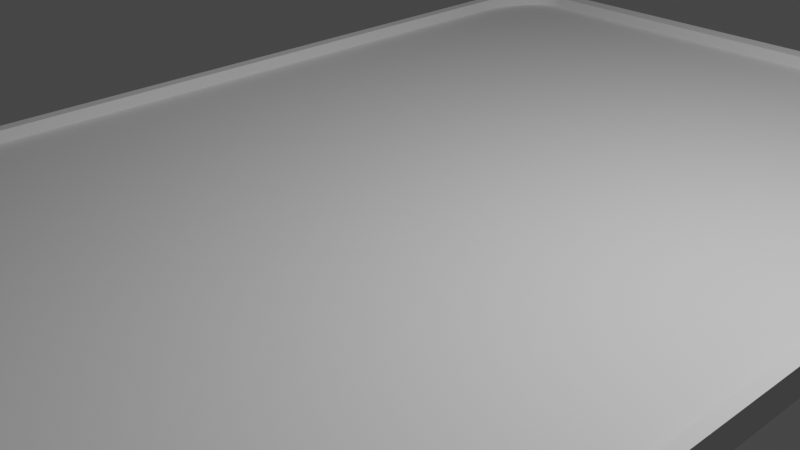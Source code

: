 # Source: keyboard.blend  (saved by Blender 3.4.6; exported with 4.5.12 LTS)
import bpy
from mathutils import Matrix  # noqa: F401  (used for matrix-valued properties, if any)

bpy.ops.wm.read_factory_settings(use_empty=True)
scene = bpy.context.scene
scene.name = 'Scene'

# ---- collections
col_collection = bpy.data.collections.new('Collection'); scene.collection.children.link(col_collection)

# ---- world
world_world = bpy.data.worlds.new('World'); scene.world = world_world
world_world.use_nodes = True; world_world.node_tree.nodes.clear()
_N = world_world.node_tree.nodes; _L = world_world.node_tree.links
n0 = _N.new('ShaderNodeOutputWorld'); n0.name = 'World Output'; n0.location = (300, 300)
n1 = _N.new('ShaderNodeBackground'); n1.name = 'Background'; n1.location = (10, 300)
n1.inputs[0].default_value = (0.05088, 0.05088, 0.05088, 1.0)
_L.new(n1.outputs[0], n0.inputs[0])
n0.is_active_output = True
world_world.color = (0.05088, 0.05088, 0.05088)
world_world.use_sun_shadow = False
world_world.sun_shadow_jitter_overblur = 0.0

# ---- cameras
cam_camera = bpy.data.cameras.new('Camera')
cam_camera.clip_end = 100.0
cam_camera.ortho_scale = 7.314

# ---- lights
light_light = bpy.data.lights.new('Light', 'POINT')
light_light.transmission_factor = 0.0
light_light.energy = 1000.0
light_light.shadow_soft_size = 0.1
light_light.shadow_maximum_resolution = 0.006
light_light.use_absolute_resolution = True

# ---- meshes
me_plane = bpy.data.meshes.new('Plane')
me_plane.from_pydata([(0.9013, 0.9392, 0.07746), (0.8899, 0.9464, 0.07746), (0.878, 0.9526, 0.07746), (0.8656, 0.9578, 0.07746), (0.8528, 0.9618, 0.07746), (0.8396, 0.9647, 0.07746), (0.8263, 0.9665, 0.07746), (0.8128, 0.9671, 0.07746), (-0.8405, -1.0, 0.0), (-1.0, -0.8405, 0.0), (-0.8544, -0.9994, 0.0), (-0.8682, -0.9976, 0.0), (-0.8818, -0.9946, 0.0), (-0.8951, -0.9904, 0.0), (-0.9079, -0.9851, 0.0), (-0.9203, -0.9786, 0.0), (-0.932, -0.9712, 0.0), (-0.943, -0.9627, 0.0), (-0.9533, -0.9533, 0.0), (-0.9627, -0.943, 0.0), (-0.9712, -0.932, 0.0), (-0.9786, -0.9203, 0.0), (-0.9851, -0.9079, 0.0), (-0.9904, -0.8951, 0.0), (-0.9946, -0.8818, 0.0), (-0.9976, -0.8682, 0.0), (-0.9994, -0.8544, 0.0), (1.0, -0.8405, 0.0), (0.8405, -1.0, 0.0), (0.9994, -0.8544, 0.0), (0.9976, -0.8682, 0.0), (0.9946, -0.8818, 0.0), (0.9904, -0.8951, 0.0), (0.9851, -0.9079, 0.0), (0.9786, -0.9203, 0.0), (0.9712, -0.932, 0.0), (0.9627, -0.943, 0.0), (0.9533, -0.9533, 0.0), (0.943, -0.9627, 0.0), (0.932, -0.9712, 0.0), (0.9203, -0.9786, 0.0), (0.9079, -0.9851, 0.0), (0.8951, -0.9904, 0.0), (0.8818, -0.9946, 0.0), (0.8682, -0.9976, 0.0), (0.8544, -0.9994, 0.0), (-1.0, 0.8405, 0.0), (-0.8405, 1.0, 0.0), (-0.9994, 0.8544, 0.0), (-0.9976, 0.8682, 0.0), (-0.9946, 0.8818, 0.0), (-0.9904, 0.8951, 0.0), (-0.9851, 0.9079, 0.0), (-0.9786, 0.9203, 0.0), (-0.9712, 0.932, 0.0), (-0.9627, 0.943, 0.0), (-0.9533, 0.9533, 0.0), (-0.943, 0.9627, 0.0), (-0.932, 0.9712, 0.0), (-0.9203, 0.9786, 0.0), (-0.9079, 0.9851, 0.0), (-0.8951, 0.9904, 0.0), (-0.8818, 0.9946, 0.0), (-0.8682, 0.9976, 0.0), (-0.8544, 0.9994, 0.0), (0.8405, 1.0, 0.0), (1.0, 0.8405, 0.0), (0.8544, 0.9994, 0.0), (0.8682, 0.9976, 0.0), (0.8818, 0.9946, 0.0), (0.8951, 0.9904, 0.0), (0.9079, 0.9851, 0.0), (0.9203, 0.9786, 0.0), (0.932, 0.9712, 0.0), (0.943, 0.9627, 0.0), (0.9533, 0.9533, 0.0), (0.9627, 0.943, 0.0), (0.9712, 0.932, 0.0), (0.9786, 0.9203, 0.0), (0.9851, 0.9079, 0.0), (0.9904, 0.8951, 0.0), (0.9946, 0.8818, 0.0), (0.9976, 0.8682, 0.0), (0.9994, 0.8544, 0.0), (-0.8405, 1.0, 0.07746), (-1.0, 0.8405, 0.07746), (-0.8544, 0.9994, 0.07746), (-0.8682, 0.9976, 0.07746), (-0.8818, 0.9946, 0.07746), (-0.8951, 0.9904, 0.07746), (-0.9079, 0.9851, 0.07746), (-0.9203, 0.9786, 0.07746), (-0.932, 0.9712, 0.07746), (-0.943, 0.9627, 0.07746), (-0.9533, 0.9533, 0.07746), (-0.9627, 0.943, 0.07746), (-0.9712, 0.932, 0.07746), (-0.9786, 0.9203, 0.07746), (-0.9851, 0.9079, 0.07746), (-0.9904, 0.8951, 0.07746), (-0.9946, 0.8818, 0.07746), (-0.9976, 0.8682, 0.07746), (-0.9994, 0.8544, 0.07746), (-1.0, -0.8405, 0.07746), (-0.8405, -1.0, 0.07746), (-0.9994, -0.8544, 0.07746), (-0.9976, -0.8682, 0.07746), (-0.9946, -0.8818, 0.07746), (-0.9904, -0.8951, 0.07746), (-0.9851, -0.9079, 0.07746), (-0.9786, -0.9203, 0.07746), (-0.9712, -0.932, 0.07746), (-0.9627, -0.943, 0.07746), (-0.9533, -0.9533, 0.07746), (-0.943, -0.9627, 0.07746), (-0.932, -0.9712, 0.07746), (-0.9203, -0.9786, 0.07746), (-0.9079, -0.9851, 0.07746), (-0.8951, -0.9904, 0.07746), (-0.8818, -0.9946, 0.07746), (-0.8682, -0.9976, 0.07746), (-0.8544, -0.9994, 0.07746), (0.8405, -1.0, 0.07746), (1.0, -0.8405, 0.07746), (0.8544, -0.9994, 0.07746), (0.8682, -0.9976, 0.07746), (0.8818, -0.9946, 0.07746), (0.8951, -0.9904, 0.07746), (0.9079, -0.9851, 0.07746), (0.9203, -0.9786, 0.07746), (0.932, -0.9712, 0.07746), (0.943, -0.9627, 0.07746), (0.9533, -0.9533, 0.07746), (0.9627, -0.943, 0.07746), (0.9712, -0.932, 0.07746), (0.9786, -0.9203, 0.07746), (0.9851, -0.9079, 0.07746), (0.9904, -0.8951, 0.07746), (0.9946, -0.8818, 0.07746), (0.9976, -0.8682, 0.07746), (0.9994, -0.8544, 0.07746), (1.0, 0.8405, 0.07746), (0.8405, 1.0, 0.07746), (0.9994, 0.8544, 0.07746), (0.9976, 0.8682, 0.07746), (0.9946, 0.8818, 0.07746), (0.9904, 0.8951, 0.07746), (0.9851, 0.9079, 0.07746), (0.9786, 0.9203, 0.07746), (0.9712, 0.932, 0.07746), (0.9627, 0.943, 0.07746), (0.9533, 0.9533, 0.07746), (0.943, 0.9627, 0.07746), (0.932, 0.9712, 0.07746), (0.9203, 0.9786, 0.07746), (0.9079, 0.9851, 0.07746), (0.8951, 0.9904, 0.07746), (0.8818, 0.9946, 0.07746), (0.8682, 0.9976, 0.07746), (0.8544, 0.9994, 0.07746), (0.912, 0.931, 0.07746), (0.9219, 0.9219, 0.07746), (0.931, 0.912, 0.07746), (0.9392, 0.9013, 0.07746), (0.9464, 0.8899, 0.07746), (0.9526, 0.878, 0.07746), (0.9578, 0.8656, 0.07746), (0.9618, 0.8528, 0.07746), (0.9647, 0.8396, 0.07746), (0.9665, 0.8263, 0.07746), (0.9671, 0.8128, 0.07746), (0.8263, -0.9665, 0.07746), (0.8128, -0.9671, 0.07746), (0.8396, -0.9647, 0.07746), (0.8528, -0.9618, 0.07746), (0.8656, -0.9578, 0.07746), (0.878, -0.9526, 0.07746), (0.8899, -0.9464, 0.07746), (0.9013, -0.9392, 0.07746), (0.912, -0.931, 0.07746), (0.9219, -0.9219, 0.07746), (0.931, -0.912, 0.07746), (0.9392, -0.9013, 0.07746), (0.9464, -0.8899, 0.07746), (0.9526, -0.878, 0.07746), (0.9578, -0.8656, 0.07746), (0.9618, -0.8528, 0.07746), (0.9647, -0.8396, 0.07746), (0.9665, -0.8263, 0.07746), (0.9671, -0.8128, 0.07746), (-0.8128, -0.9671, 0.07746), (-0.8263, -0.9665, 0.07746), (-0.8396, -0.9647, 0.07746), (-0.8528, -0.9618, 0.07746), (-0.8656, -0.9578, 0.07746), (-0.878, -0.9526, 0.07746), (-0.8899, -0.9464, 0.07746), (-0.9013, -0.9392, 0.07746), (-0.912, -0.931, 0.07746), (-0.9219, -0.9219, 0.07746), (-0.931, -0.912, 0.07746), (-0.9392, -0.9013, 0.07746), (-0.9464, -0.8899, 0.07746), (-0.9526, -0.878, 0.07746), (-0.9578, -0.8656, 0.07746), (-0.9618, -0.8528, 0.07746), (-0.9647, -0.8396, 0.07746), (-0.9665, -0.8263, 0.07746), (-0.9671, -0.8128, 0.07746), (-0.8263, 0.9665, 0.07746), (-0.8128, 0.9671, 0.07746), (-0.8396, 0.9647, 0.07746), (-0.8528, 0.9618, 0.07746), (-0.8656, 0.9578, 0.07746), (-0.878, 0.9526, 0.07746), (-0.8899, 0.9464, 0.07746), (-0.9013, 0.9392, 0.07746), (-0.912, 0.931, 0.07746), (-0.9219, 0.9219, 0.07746), (-0.931, 0.912, 0.07746), (-0.9392, 0.9013, 0.07746), (-0.9464, 0.8899, 0.07746), (-0.9526, 0.878, 0.07746), (-0.9578, 0.8656, 0.07746), (-0.9618, 0.8528, 0.07746), (-0.9647, 0.8396, 0.07746), (-0.9665, 0.8263, 0.07746), (-0.9671, 0.8128, 0.07746), (0.9392, 0.9013, 0.04283), (0.9464, 0.8899, 0.04283), (0.931, 0.912, 0.04283), (0.912, 0.931, 0.04283), (0.9219, 0.9219, 0.04283), (0.8899, 0.9464, 0.04283), (0.9013, 0.9392, 0.04283), (0.8528, 0.9618, 0.04283), (0.8656, 0.9578, 0.04283), (0.8263, 0.9665, 0.04283), (0.8396, 0.9647, 0.04283), (0.8128, 0.9671, 0.04283), (0.878, 0.9526, 0.04283), (0.9526, 0.878, 0.04283), (0.9578, 0.8656, 0.04283), (0.9618, 0.8528, 0.04283), (0.9647, 0.8396, 0.04283), (0.9665, 0.8263, 0.04283), (0.9671, 0.8128, 0.04283), (0.8263, -0.9665, 0.04283), (0.8128, -0.9671, 0.04283), (0.8396, -0.9647, 0.04283), (0.8528, -0.9618, 0.04283), (0.8656, -0.9578, 0.04283), (0.878, -0.9526, 0.04283), (0.8899, -0.9464, 0.04283), (0.9013, -0.9392, 0.04283), (0.912, -0.931, 0.04283), (0.9219, -0.9219, 0.04283), (0.931, -0.912, 0.04283), (0.9392, -0.9013, 0.04283), (0.9464, -0.8899, 0.04283), (0.9526, -0.878, 0.04283), (0.9578, -0.8656, 0.04283), (0.9618, -0.8528, 0.04283), (0.9647, -0.8396, 0.04283), (0.9665, -0.8263, 0.04283), (0.9671, -0.8128, 0.04283), (-0.8128, -0.9671, 0.04283), (-0.8263, -0.9665, 0.04283), (-0.8396, -0.9647, 0.04283), (-0.8528, -0.9618, 0.04283), (-0.8656, -0.9578, 0.04283), (-0.878, -0.9526, 0.04283), (-0.8899, -0.9464, 0.04283), (-0.9013, -0.9392, 0.04283), (-0.912, -0.931, 0.04283), (-0.9219, -0.9219, 0.04283), (-0.931, -0.912, 0.04283), (-0.9392, -0.9013, 0.04283), (-0.9464, -0.8899, 0.04283), (-0.9526, -0.878, 0.04283), (-0.9578, -0.8656, 0.04283), (-0.9618, -0.8528, 0.04283), (-0.9647, -0.8396, 0.04283), (-0.9665, -0.8263, 0.04283), (-0.9671, -0.8128, 0.04283), (-0.8263, 0.9665, 0.04283), (-0.8128, 0.9671, 0.04283), (-0.8396, 0.9647, 0.04283), (-0.8528, 0.9618, 0.04283), (-0.8656, 0.9578, 0.04283), (-0.878, 0.9526, 0.04283), (-0.8899, 0.9464, 0.04283), (-0.9013, 0.9392, 0.04283), (-0.912, 0.931, 0.04283), (-0.9219, 0.9219, 0.04283), (-0.931, 0.912, 0.04283), (-0.9392, 0.9013, 0.04283), (-0.9464, 0.8899, 0.04283), (-0.9526, 0.878, 0.04283), (-0.9578, 0.8656, 0.04283), (-0.9618, 0.8528, 0.04283), (-0.9647, 0.8396, 0.04283), (-0.9665, 0.8263, 0.04283), (-0.9671, 0.8128, 0.04283)], [], [(8, 28, 122, 104), (209, 211, 287, 285), (65, 47, 84, 142), (8, 10, 11, 12, 13, 14, 15, 16, 17, 18, 19, 20, 21, 22, 23, 24, 25, 26, 9, 46, 48, 49, 50, 51, 52, 53, 54, 55, 56, 57, 58, 59, 60, 61, 62, 63, 64, 47, 65, 67, 68, 69, 70, 71, 72, 73, 74, 75, 76, 77, 78, 79, 80, 81, 82, 83, 66, 27, 29, 30, 31, 32, 33, 34, 35, 36, 37, 38, 39, 40, 41, 42, 43, 44, 45, 28), (134, 135, 183, 182), (27, 66, 141, 123), (65, 142, 159, 67), (67, 159, 158, 68), (68, 158, 157, 69), (69, 157, 156, 70), (70, 156, 155, 71), (71, 155, 154, 72), (72, 154, 153, 73), (73, 153, 152, 74), (74, 152, 151, 75), (75, 151, 150, 76), (76, 150, 149, 77), (77, 149, 148, 78), (78, 148, 147, 79), (79, 147, 146, 80), (80, 146, 145, 81), (81, 145, 144, 82), (82, 144, 143, 83), (83, 143, 141, 66), (122, 28, 45, 124), (124, 45, 44, 125), (125, 44, 43, 126), (126, 43, 42, 127), (127, 42, 41, 128), (128, 41, 40, 129), (129, 40, 39, 130), (130, 39, 38, 131), (131, 38, 37, 132), (132, 37, 36, 133), (133, 36, 35, 134), (134, 35, 34, 135), (135, 34, 33, 136), (136, 33, 32, 137), (137, 32, 31, 138), (138, 31, 30, 139), (139, 30, 29, 140), (140, 29, 27, 123), (8, 104, 121, 10), (10, 121, 120, 11), (11, 120, 119, 12), (12, 119, 118, 13), (13, 118, 117, 14), (14, 117, 116, 15), (15, 116, 115, 16), (16, 115, 114, 17), (17, 114, 113, 18), (18, 113, 112, 19), (19, 112, 111, 20), (20, 111, 110, 21), (21, 110, 109, 22), (22, 109, 108, 23), (23, 108, 107, 24), (24, 107, 106, 25), (25, 106, 105, 26), (26, 105, 103, 9), (84, 47, 64, 86), (86, 64, 63, 87), (87, 63, 62, 88), (88, 62, 61, 89), (89, 61, 60, 90), (90, 60, 59, 91), (91, 59, 58, 92), (92, 58, 57, 93), (93, 57, 56, 94), (94, 56, 55, 95), (95, 55, 54, 96), (96, 54, 53, 97), (97, 53, 52, 98), (98, 52, 51, 99), (99, 51, 50, 100), (100, 50, 49, 101), (101, 49, 48, 102), (102, 48, 46, 85), (46, 9, 103, 85), (156, 157, 4, 3), (111, 112, 200, 201), (85, 103, 208, 227), (86, 87, 211, 209), (147, 148, 164, 165), (95, 96, 220, 219), (126, 127, 175, 174), (119, 120, 192, 193), (135, 136, 184, 183), (155, 156, 3, 2), (110, 111, 201, 202), (87, 88, 212, 211), (146, 147, 165, 166), (104, 122, 172, 190), (96, 97, 221, 220), (127, 128, 176, 175), (118, 119, 193, 194), (123, 141, 170, 189), (136, 137, 185, 184), (109, 110, 202, 203), (154, 155, 2, 1), (142, 84, 210, 7), (88, 89, 213, 212), (145, 146, 166, 167), (97, 98, 222, 221), (128, 129, 177, 176), (117, 118, 194, 195), (137, 138, 186, 185), (153, 154, 1, 0), (108, 109, 203, 204), (89, 90, 214, 213), (144, 145, 167, 168), (98, 99, 223, 222), (129, 130, 178, 177), (116, 117, 195, 196), (138, 139, 187, 186), (152, 153, 0, 160), (107, 108, 204, 205), (90, 91, 215, 214), (143, 144, 168, 169), (99, 100, 224, 223), (130, 131, 179, 178), (115, 116, 196, 197), (139, 140, 188, 187), (106, 107, 205, 206), (151, 152, 160, 161), (91, 92, 216, 215), (141, 143, 169, 170), (100, 101, 225, 224), (131, 132, 180, 179), (159, 142, 7, 6), (114, 115, 197, 198), (140, 123, 189, 188), (122, 124, 171, 172), (105, 106, 206, 207), (150, 151, 161, 162), (92, 93, 217, 216), (101, 102, 226, 225), (132, 133, 181, 180), (113, 114, 198, 199), (158, 159, 6, 5), (103, 105, 207, 208), (149, 150, 162, 163), (93, 94, 218, 217), (124, 125, 173, 171), (121, 104, 190, 191), (102, 85, 227, 226), (133, 134, 182, 181), (84, 86, 209, 210), (157, 158, 5, 4), (112, 113, 199, 200), (148, 149, 163, 164), (94, 95, 219, 218), (125, 126, 174, 173), (120, 121, 191, 192), (284, 283, 282, 281, 280, 279, 278, 277, 276, 275, 274, 273, 272, 271, 270, 269, 268, 267, 266, 248, 247, 249, 250, 251, 252, 253, 254, 255, 256, 257, 258, 259, 260, 261, 262, 263, 264, 265, 246, 245, 244, 243, 242, 241, 229, 228, 230, 232, 231, 234, 233, 240, 236, 235, 238, 237, 239, 286, 285, 287, 288, 289, 290, 291, 292, 293, 294, 295, 296, 297, 298, 299, 300, 301, 302, 303), (182, 183, 259, 258), (211, 212, 288, 287), (183, 184, 260, 259), (212, 213, 289, 288), (184, 185, 261, 260), (213, 214, 290, 289), (185, 186, 262, 261), (214, 215, 291, 290), (186, 187, 263, 262), (215, 216, 292, 291), (164, 163, 228, 229), (187, 188, 264, 263), (216, 217, 293, 292), (163, 162, 230, 228), (188, 189, 265, 264), (217, 218, 294, 293), (161, 160, 231, 232), (191, 190, 266, 267), (218, 219, 295, 294), (192, 191, 267, 268), (0, 1, 233, 234), (219, 220, 296, 295), (193, 192, 268, 269), (3, 4, 235, 236), (165, 164, 229, 241), (220, 221, 297, 296), (194, 193, 269, 270), (5, 6, 237, 238), (166, 165, 241, 242), (221, 222, 298, 297), (195, 194, 270, 271), (6, 7, 239, 237), (167, 166, 242, 243), (222, 223, 299, 298), (196, 195, 271, 272), (4, 5, 238, 235), (168, 167, 243, 244), (223, 224, 300, 299), (197, 196, 272, 273), (2, 3, 236, 240), (169, 168, 244, 245), (224, 225, 301, 300), (160, 0, 234, 231), (198, 197, 273, 274), (170, 169, 245, 246), (225, 226, 302, 301), (162, 161, 232, 230), (199, 198, 274, 275), (172, 171, 247, 248), (226, 227, 303, 302), (1, 2, 240, 233), (200, 199, 275, 276), (171, 173, 249, 247), (227, 208, 284, 303), (201, 200, 276, 277), (173, 174, 250, 249), (190, 172, 248, 266), (202, 201, 277, 278), (174, 175, 251, 250), (189, 170, 246, 265), (203, 202, 278, 279), (175, 176, 252, 251), (7, 210, 286, 239), (204, 203, 279, 280), (176, 177, 253, 252), (205, 204, 280, 281), (177, 178, 254, 253), (206, 205, 281, 282), (178, 179, 255, 254), (207, 206, 282, 283), (179, 180, 256, 255), (208, 207, 283, 284), (180, 181, 257, 256), (210, 209, 285, 286), (181, 182, 258, 257)])
_uv = me_plane.uv_layers.new(name='UVMap')
_uv.uv.foreach_set('vector', [0.07974, 0.0, 0.9203, 0.0, 0.9203, 0.0, 0.07974, 0.0, 0.07279, 0.9999, 0.06589, 0.9996, 0.06589, 0.9996, 0.07279, 0.9999, 0.9203, 1.0, 0.07974, 1.0, 0.07974, 1.0, 0.9203, 1.0, 0.07974, 0.0, 0.07279, 0.0001011, 0.06589, 0.0004038, 0.0591, 0.0009056, 0.05246, 0.001603, 0.04604, 0.00249, 0.03987, 0.003561, 0.034, 0.004807, 0.02848, 0.006218, 0.007785, 0.007785, 0.006218, 0.02848, 0.004807, 0.034, 0.003561, 0.03987, 0.00249, 0.04604, 0.001603, 0.05246, 0.0009056, 0.0591, 0.0004038, 0.06589, 0.0001011, 0.07279, 0.0, 0.07974, 0.0, 0.9203, 0.0001011, 0.9272, 0.0004038, 0.9341, 0.0009056, 0.9409, 0.001603, 0.9475, 0.00249, 0.954, 0.003561, 0.9601, 0.004807, 0.966, 0.006218, 0.9715, 0.007785, 0.9922, 0.02848, 0.9938, 0.034, 0.9952, 0.03987, 0.9964, 0.04604, 0.9975, 0.05246, 0.9984, 0.0591, 0.9991, 0.06589, 0.9996, 0.07279, 0.9999, 0.07974, 1.0, 0.9203, 1.0, 0.9272, 0.9999, 0.9341, 0.9996, 0.9409, 0.9991, 0.9475, 0.9984, 0.954, 0.9975, 0.9601, 0.9964, 0.966, 0.9952, 0.9715, 0.9938, 0.9922, 0.9922, 0.9938, 0.9715, 0.9952, 0.966, 0.9964, 0.9601, 0.9975, 0.954, 0.9984, 0.9475, 0.9991, 0.9409, 0.9996, 0.9341, 0.9999, 0.9272, 1.0, 0.9203, 1.0, 0.07974, 0.9999, 0.07279, 0.9996, 0.06589, 0.9991, 0.0591, 0.9984, 0.05246, 0.9975, 0.04604, 0.9964, 0.03987, 0.9952, 0.034, 0.9938, 0.02848, 0.9922, 0.007785, 0.9715, 0.006218, 0.966, 0.004807, 0.9601, 0.003561, 0.954, 0.00249, 0.9475, 0.001603, 0.9409, 0.0009056, 0.9341, 0.0004038, 0.9272, 0.0001011, 0.9203, 0.0, 0.9952, 0.034, 0.9964, 0.03987, 0.9964, 0.03987, 0.9952, 0.034, 1.0, 0.07974, 1.0, 0.9203, 1.0, 0.9203, 1.0, 0.07974, 0.9203, 1.0, 0.9203, 1.0, 0.9272, 0.9999, 0.9272, 0.9999, 0.9272, 0.9999, 0.9272, 0.9999, 0.9341, 0.9996, 0.9341, 0.9996, 0.9341, 0.9996, 0.9341, 0.9996, 0.9409, 0.9991, 0.9409, 0.9991, 0.9409, 0.9991, 0.9409, 0.9991, 0.9475, 0.9984, 0.9475, 0.9984, 0.9475, 0.9984, 0.9475, 0.9984, 0.954, 0.9975, 0.954, 0.9975, 0.954, 0.9975, 0.954, 0.9975, 0.9601, 0.9964, 0.9601, 0.9964, 0.9601, 0.9964, 0.9601, 0.9964, 0.966, 0.9952, 0.966, 0.9952, 0.966, 0.9952, 0.966, 0.9952, 0.9715, 0.9938, 0.9715, 0.9938, 0.9715, 0.9938, 0.9715, 0.9938, 0.9922, 0.9922, 0.9922, 0.9922, 0.9922, 0.9922, 0.9922, 0.9922, 0.9938, 0.9715, 0.9938, 0.9715, 0.9938, 0.9715, 0.9938, 0.9715, 0.9952, 0.966, 0.9952, 0.966, 0.9952, 0.966, 0.9952, 0.966, 0.9964, 0.9601, 0.9964, 0.9601, 0.9964, 0.9601, 0.9964, 0.9601, 0.9975, 0.954, 0.9975, 0.954, 0.9975, 0.954, 0.9975, 0.954, 0.9984, 0.9475, 0.9984, 0.9475, 0.9984, 0.9475, 0.9984, 0.9475, 0.9991, 0.9409, 0.9991, 0.9409, 0.9991, 0.9409, 0.9991, 0.9409, 0.9996, 0.9341, 0.9996, 0.9341, 0.9996, 0.9341, 0.9996, 0.9341, 0.9999, 0.9272, 0.9999, 0.9272, 0.9999, 0.9272, 0.9999, 0.9272, 1.0, 0.9203, 1.0, 0.9203, 0.9203, 0.0, 0.9203, 0.0, 0.9272, 0.0001011, 0.9272, 0.0001011, 0.9272, 0.0001011, 0.9272, 0.0001011, 0.9341, 0.0004038, 0.9341, 0.0004038, 0.9341, 0.0004038, 0.9341, 0.0004038, 0.9409, 0.0009056, 0.9409, 0.0009056, 0.9409, 0.0009056, 0.9409, 0.0009056, 0.9475, 0.001603, 0.9475, 0.001603, 0.9475, 0.001603, 0.9475, 0.001603, 0.954, 0.00249, 0.954, 0.00249, 0.954, 0.00249, 0.954, 0.00249, 0.9601, 0.003561, 0.9601, 0.003561, 0.9601, 0.003561, 0.9601, 0.003561, 0.966, 0.004807, 0.966, 0.004807, 0.966, 0.004807, 0.966, 0.004807, 0.9715, 0.006218, 0.9715, 0.006218, 0.9715, 0.006218, 0.9715, 0.006218, 0.9922, 0.007785, 0.9922, 0.007785, 0.9922, 0.007785, 0.9922, 0.007785, 0.9938, 0.02848, 0.9938, 0.02848, 0.9938, 0.02848, 0.9938, 0.02848, 0.9952, 0.034, 0.9952, 0.034, 0.9952, 0.034, 0.9952, 0.034, 0.9964, 0.03987, 0.9964, 0.03987, 0.9964, 0.03987, 0.9964, 0.03987, 0.9975, 0.04604, 0.9975, 0.04604, 0.9975, 0.04604, 0.9975, 0.04604, 0.9984, 0.05246, 0.9984, 0.05246, 0.9984, 0.05246, 0.9984, 0.05246, 0.9991, 0.0591, 0.9991, 0.0591, 0.9991, 0.0591, 0.9991, 0.0591, 0.9996, 0.06589, 0.9996, 0.06589, 0.9996, 0.06589, 0.9996, 0.06589, 0.9999, 0.07279, 0.9999, 0.07279, 0.9999, 0.07279, 0.9999, 0.07279, 1.0, 0.07974, 1.0, 0.07974, 0.07974, 0.0, 0.07974, 0.0, 0.07279, 0.0001011, 0.07279, 0.0001011, 0.07279, 0.0001011, 0.07279, 0.0001011, 0.06589, 0.0004038, 0.06589, 0.0004038, 0.06589, 0.0004038, 0.06589, 0.0004038, 0.0591, 0.0009056, 0.0591, 0.0009056, 0.0591, 0.0009056, 0.0591, 0.0009056, 0.05246, 0.001603, 0.05246, 0.001603, 0.05246, 0.001603, 0.05246, 0.001603, 0.04604, 0.00249, 0.04604, 0.00249, 0.04604, 0.00249, 0.04604, 0.00249, 0.03987, 0.003561, 0.03987, 0.003561, 0.03987, 0.003561, 0.03987, 0.003561, 0.034, 0.004807, 0.034, 0.004807, 0.034, 0.004807, 0.034, 0.004807, 0.02848, 0.006218, 0.02848, 0.006218, 0.02848, 0.006218, 0.02848, 0.006218, 0.007785, 0.007785, 0.007785, 0.007785, 0.007785, 0.007785, 0.007785, 0.007785, 0.006218, 0.02848, 0.006218, 0.02848, 0.006218, 0.02848, 0.006218, 0.02848, 0.004807, 0.034, 0.004807, 0.034, 0.004807, 0.034, 0.004807, 0.034, 0.003561, 0.03987, 0.003561, 0.03987, 0.003561, 0.03987, 0.003561, 0.03987, 0.00249, 0.04604, 0.00249, 0.04604, 0.00249, 0.04604, 0.00249, 0.04604, 0.001603, 0.05246, 0.001603, 0.05246, 0.001603, 0.05246, 0.001603, 0.05246, 0.0009056, 0.0591, 0.0009056, 0.0591, 0.0009056, 0.0591, 0.0009056, 0.0591, 0.0004038, 0.06589, 0.0004038, 0.06589, 0.0004038, 0.06589, 0.0004038, 0.06589, 0.0001011, 0.07279, 0.0001011, 0.07279, 0.0001011, 0.07279, 0.0001011, 0.07279, 0.0, 0.07974, 0.0, 0.07974, 0.07974, 1.0, 0.07974, 1.0, 0.07279, 0.9999, 0.07279, 0.9999, 0.07279, 0.9999, 0.07279, 0.9999, 0.06589, 0.9996, 0.06589, 0.9996, 0.06589, 0.9996, 0.06589, 0.9996, 0.0591, 0.9991, 0.0591, 0.9991, 0.0591, 0.9991, 0.0591, 0.9991, 0.05246, 0.9984, 0.05246, 0.9984, 0.05246, 0.9984, 0.05246, 0.9984, 0.04604, 0.9975, 0.04604, 0.9975, 0.04604, 0.9975, 0.04604, 0.9975, 0.03987, 0.9964, 0.03987, 0.9964, 0.03987, 0.9964, 0.03987, 0.9964, 0.034, 0.9952, 0.034, 0.9952, 0.034, 0.9952, 0.034, 0.9952, 0.02848, 0.9938, 0.02848, 0.9938, 0.02848, 0.9938, 0.02848, 0.9938, 0.007785, 0.9922, 0.007785, 0.9922, 0.007785, 0.9922, 0.007785, 0.9922, 0.006218, 0.9715, 0.006218, 0.9715, 0.006218, 0.9715, 0.006218, 0.9715, 0.004807, 0.966, 0.004807, 0.966, 0.004807, 0.966, 0.004807, 0.966, 0.003561, 0.9601, 0.003561, 0.9601, 0.003561, 0.9601, 0.003561, 0.9601, 0.00249, 0.954, 0.00249, 0.954, 0.00249, 0.954, 0.00249, 0.954, 0.001603, 0.9475, 0.001603, 0.9475, 0.001603, 0.9475, 0.001603, 0.9475, 0.0009056, 0.9409, 0.0009056, 0.9409, 0.0009056, 0.9409, 0.0009056, 0.9409, 0.0004038, 0.9341, 0.0004038, 0.9341, 0.0004038, 0.9341, 0.0004038, 0.9341, 0.0001011, 0.9272, 0.0001011, 0.9272, 0.0001011, 0.9272, 0.0001011, 0.9272, 0.0, 0.9203, 0.0, 0.9203, 0.0, 0.9203, 0.0, 0.07974, 0.0, 0.07974, 0.0, 0.9203, 0.9475, 0.9984, 0.9409, 0.9991, 0.9409, 0.9991, 0.9475, 0.9984, 0.004807, 0.034, 0.006218, 0.02848, 0.006218, 0.02848, 0.004807, 0.034, 0.0, 0.9203, 0.0, 0.07974, 0.0, 0.07974, 0.0, 0.9203, 0.07279, 0.9999, 0.06589, 0.9996, 0.06589, 0.9996, 0.07279, 0.9999, 0.9975, 0.954, 0.9964, 0.9601, 0.9964, 0.9601, 0.9975, 0.954, 0.006218, 0.9715, 0.004807, 0.966, 0.004807, 0.966, 0.006218, 0.9715, 0.9409, 0.0009056, 0.9475, 0.001603, 0.9475, 0.001603, 0.9409, 0.0009056, 0.0591, 0.0009056, 0.06589, 0.0004038, 0.06589, 0.0004038, 0.0591, 0.0009056, 0.9964, 0.03987, 0.9975, 0.04604, 0.9975, 0.04604, 0.9964, 0.03987, 0.954, 0.9975, 0.9475, 0.9984, 0.9475, 0.9984, 0.954, 0.9975, 0.003561, 0.03987, 0.004807, 0.034, 0.004807, 0.034, 0.003561, 0.03987, 0.06589, 0.9996, 0.0591, 0.9991, 0.0591, 0.9991, 0.06589, 0.9996, 0.9984, 0.9475, 0.9975, 0.954, 0.9975, 0.954, 0.9984, 0.9475, 0.07974, 0.0, 0.9203, 0.0, 0.9203, 0.0, 0.07974, 0.0, 0.004807, 0.966, 0.003561, 0.9601, 0.003561, 0.9601, 0.004807, 0.966, 0.9475, 0.001603, 0.954, 0.00249, 0.954, 0.00249, 0.9475, 0.001603, 0.05246, 0.001603, 0.0591, 0.0009056, 0.0591, 0.0009056, 0.05246, 0.001603, 1.0, 0.07974, 1.0, 0.9203, 1.0, 0.9203, 1.0, 0.07974, 0.9975, 0.04604, 0.9984, 0.05246, 0.9984, 0.05246, 0.9975, 0.04604, 0.00249, 0.04604, 0.003561, 0.03987, 0.003561, 0.03987, 0.00249, 0.04604, 0.9601, 0.9964, 0.954, 0.9975, 0.954, 0.9975, 0.9601, 0.9964, 0.9203, 1.0, 0.07974, 1.0, 0.07974, 1.0, 0.9203, 1.0, 0.0591, 0.9991, 0.05246, 0.9984, 0.05246, 0.9984, 0.0591, 0.9991, 0.9991, 0.9409, 0.9984, 0.9475, 0.9984, 0.9475, 0.9991, 0.9409, 0.003561, 0.9601, 0.00249, 0.954, 0.00249, 0.954, 0.003561, 0.9601, 0.954, 0.00249, 0.9601, 0.003561, 0.9601, 0.003561, 0.954, 0.00249, 0.04604, 0.00249, 0.05246, 0.001603, 0.05246, 0.001603, 0.04604, 0.00249, 0.9984, 0.05246, 0.9991, 0.0591, 0.9991, 0.0591, 0.9984, 0.05246, 0.966, 0.9952, 0.9601, 0.9964, 0.9601, 0.9964, 0.966, 0.9952, 0.001603, 0.05246, 0.00249, 0.04604, 0.00249, 0.04604, 0.001603, 0.05246, 0.05246, 0.9984, 0.04604, 0.9975, 0.04604, 0.9975, 0.05246, 0.9984, 0.9996, 0.9341, 0.9991, 0.9409, 0.9991, 0.9409, 0.9996, 0.9341, 0.00249, 0.954, 0.001603, 0.9475, 0.001603, 0.9475, 0.00249, 0.954, 0.9601, 0.003561, 0.966, 0.004807, 0.966, 0.004807, 0.9601, 0.003561, 0.03987, 0.003561, 0.04604, 0.00249, 0.04604, 0.00249, 0.03987, 0.003561, 0.9991, 0.0591, 0.9996, 0.06589, 0.9996, 0.06589, 0.9991, 0.0591, 0.9715, 0.9938, 0.966, 0.9952, 0.966, 0.9952, 0.9715, 0.9938, 0.0009056, 0.0591, 0.001603, 0.05246, 0.001603, 0.05246, 0.0009056, 0.0591, 0.04604, 0.9975, 0.03987, 0.9964, 0.03987, 0.9964, 0.04604, 0.9975, 0.9999, 0.9272, 0.9996, 0.9341, 0.9996, 0.9341, 0.9999, 0.9272, 0.001603, 0.9475, 0.0009056, 0.9409, 0.0009056, 0.9409, 0.001603, 0.9475, 0.966, 0.004807, 0.9715, 0.006218, 0.9715, 0.006218, 0.966, 0.004807, 0.034, 0.004807, 0.03987, 0.003561, 0.03987, 0.003561, 0.034, 0.004807, 0.9996, 0.06589, 0.9999, 0.07279, 0.9999, 0.07279, 0.9996, 0.06589, 0.0004038, 0.06589, 0.0009056, 0.0591, 0.0009056, 0.0591, 0.0004038, 0.06589, 0.9922, 0.9922, 0.9715, 0.9938, 0.9715, 0.9938, 0.9922, 0.9922, 0.03987, 0.9964, 0.034, 0.9952, 0.034, 0.9952, 0.03987, 0.9964, 1.0, 0.9203, 0.9999, 0.9272, 0.9999, 0.9272, 1.0, 0.9203, 0.0009056, 0.9409, 0.0004038, 0.9341, 0.0004038, 0.9341, 0.0009056, 0.9409, 0.9715, 0.006218, 0.9922, 0.007785, 0.9922, 0.007785, 0.9715, 0.006218, 0.9272, 0.9999, 0.9203, 1.0, 0.9203, 1.0, 0.9272, 0.9999, 0.02848, 0.006218, 0.034, 0.004807, 0.034, 0.004807, 0.02848, 0.006218, 0.9999, 0.07279, 1.0, 0.07974, 1.0, 0.07974, 0.9999, 0.07279, 0.9203, 0.0, 0.9272, 0.0001011, 0.9272, 0.0001011, 0.9203, 0.0, 0.0001011, 0.07279, 0.0004038, 0.06589, 0.0004038, 0.06589, 0.0001011, 0.07279, 0.9938, 0.9715, 0.9922, 0.9922, 0.9922, 0.9922, 0.9938, 0.9715, 0.034, 0.9952, 0.02848, 0.9938, 0.02848, 0.9938, 0.034, 0.9952, 0.0004038, 0.9341, 0.0001011, 0.9272, 0.0001011, 0.9272, 0.0004038, 0.9341, 0.9922, 0.007785, 0.9938, 0.02848, 0.9938, 0.02848, 0.9922, 0.007785, 0.007785, 0.007785, 0.02848, 0.006218, 0.02848, 0.006218, 0.007785, 0.007785, 0.9341, 0.9996, 0.9272, 0.9999, 0.9272, 0.9999, 0.9341, 0.9996, 0.0, 0.07974, 0.0001011, 0.07279, 0.0001011, 0.07279, 0.0, 0.07974, 0.9952, 0.966, 0.9938, 0.9715, 0.9938, 0.9715, 0.9952, 0.966, 0.02848, 0.9938, 0.007785, 0.9922, 0.007785, 0.9922, 0.02848, 0.9938, 0.9272, 0.0001011, 0.9341, 0.0004038, 0.9341, 0.0004038, 0.9272, 0.0001011, 0.07279, 0.0001011, 0.07974, 0.0, 0.07974, 0.0, 0.07279, 0.0001011, 0.0001011, 0.9272, 0.0, 0.9203, 0.0, 0.9203, 0.0001011, 0.9272, 0.9938, 0.02848, 0.9952, 0.034, 0.9952, 0.034, 0.9938, 0.02848, 0.07974, 1.0, 0.07279, 0.9999, 0.07279, 0.9999, 0.07974, 1.0, 0.9409, 0.9991, 0.9341, 0.9996, 0.9341, 0.9996, 0.9409, 0.9991, 0.006218, 0.02848, 0.007785, 0.007785, 0.007785, 0.007785, 0.006218, 0.02848, 0.9964, 0.9601, 0.9952, 0.966, 0.9952, 0.966, 0.9964, 0.9601, 0.007785, 0.9922, 0.006218, 0.9715, 0.006218, 0.9715, 0.007785, 0.9922, 0.9341, 0.0004038, 0.9409, 0.0009056, 0.9409, 0.0009056, 0.9341, 0.0004038, 0.06589, 0.0004038, 0.07279, 0.0001011, 0.07279, 0.0001011, 0.06589, 0.0004038, 0.0, 0.07974, 0.0001011, 0.07279, 0.0004038, 0.06589, 0.0009056, 0.0591, 0.001603, 0.05246, 0.00249, 0.04604, 0.003561, 0.03987, 0.004807, 0.034, 0.006218, 0.02848, 0.007785, 0.007785, 0.02848, 0.006218, 0.034, 0.004807, 0.03987, 0.003561, 0.04604, 0.00249, 0.05246, 0.001603, 0.0591, 0.0009056, 0.06589, 0.0004038, 0.07279, 0.0001011, 0.07974, 0.0, 0.9203, 0.0, 0.9272, 0.0001011, 0.9341, 0.0004038, 0.9409, 0.0009056, 0.9475, 0.001603, 0.954, 0.00249, 0.9601, 0.003561, 0.966, 0.004807, 0.9715, 0.006218, 0.9922, 0.007785, 0.9938, 0.02848, 0.9952, 0.034, 0.9964, 0.03987, 0.9975, 0.04604, 0.9984, 0.05246, 0.9991, 0.0591, 0.9996, 0.06589, 0.9999, 0.07279, 1.0, 0.07974, 1.0, 0.9203, 0.9999, 0.9272, 0.9996, 0.9341, 0.9991, 0.9409, 0.9984, 0.9475, 0.9975, 0.954, 0.9964, 0.9601, 0.9952, 0.966, 0.9938, 0.9715, 0.9922, 0.9922, 0.9715, 0.9938, 0.966, 0.9952, 0.9601, 0.9964, 0.954, 0.9975, 0.9475, 0.9984, 0.9409, 0.9991, 0.9341, 0.9996, 0.9272, 0.9999, 0.9203, 1.0, 0.07974, 1.0, 0.07279, 0.9999, 0.06589, 0.9996, 0.0591, 0.9991, 0.05246, 0.9984, 0.04604, 0.9975, 0.03987, 0.9964, 0.034, 0.9952, 0.02848, 0.9938, 0.007785, 0.9922, 0.006218, 0.9715, 0.004807, 0.966, 0.003561, 0.9601, 0.00249, 0.954, 0.001603, 0.9475, 0.0009056, 0.9409, 0.0004038, 0.9341, 0.0001011, 0.9272, 0.0, 0.9203, 0.9952, 0.034, 0.9964, 0.03987, 0.9964, 0.03987, 0.9952, 0.034, 0.06589, 0.9996, 0.0591, 0.9991, 0.0591, 0.9991, 0.06589, 0.9996, 0.9964, 0.03987, 0.9975, 0.04604, 0.9975, 0.04604, 0.9964, 0.03987, 0.0591, 0.9991, 0.05246, 0.9984, 0.05246, 0.9984, 0.0591, 0.9991, 0.9975, 0.04604, 0.9984, 0.05246, 0.9984, 0.05246, 0.9975, 0.04604, 0.05246, 0.9984, 0.04604, 0.9975, 0.04604, 0.9975, 0.05246, 0.9984, 0.9984, 0.05246, 0.9991, 0.0591, 0.9991, 0.0591, 0.9984, 0.05246, 0.04604, 0.9975, 0.03987, 0.9964, 0.03987, 0.9964, 0.04604, 0.9975, 0.9991, 0.0591, 0.9996, 0.06589, 0.9996, 0.06589, 0.9991, 0.0591, 0.03987, 0.9964, 0.034, 0.9952, 0.034, 0.9952, 0.03987, 0.9964, 0.9964, 0.9601, 0.9952, 0.966, 0.9952, 0.966, 0.9964, 0.9601, 0.9996, 0.06589, 0.9999, 0.07279, 0.9999, 0.07279, 0.9996, 0.06589, 0.034, 0.9952, 0.02848, 0.9938, 0.02848, 0.9938, 0.034, 0.9952, 0.9952, 0.966, 0.9938, 0.9715, 0.9938, 0.9715, 0.9952, 0.966, 0.9999, 0.07279, 1.0, 0.07974, 1.0, 0.07974, 0.9999, 0.07279, 0.02848, 0.9938, 0.007785, 0.9922, 0.007785, 0.9922, 0.02848, 0.9938, 0.9922, 0.9922, 0.9715, 0.9938, 0.9715, 0.9938, 0.9922, 0.9922, 0.07279, 0.0001011, 0.07974, 0.0, 0.07974, 0.0, 0.07279, 0.0001011, 0.007785, 0.9922, 0.006218, 0.9715, 0.006218, 0.9715, 0.007785, 0.9922, 0.06589, 0.0004038, 0.07279, 0.0001011, 0.07279, 0.0001011, 0.06589, 0.0004038, 0.966, 0.9952, 0.9601, 0.9964, 0.9601, 0.9964, 0.966, 0.9952, 0.006218, 0.9715, 0.004807, 0.966, 0.004807, 0.966, 0.006218, 0.9715, 0.0591, 0.0009056, 0.06589, 0.0004038, 0.06589, 0.0004038, 0.0591, 0.0009056, 0.9475, 0.9984, 0.9409, 0.9991, 0.9409, 0.9991, 0.9475, 0.9984, 0.9975, 0.954, 0.9964, 0.9601, 0.9964, 0.9601, 0.9975, 0.954, 0.004807, 0.966, 0.003561, 0.9601, 0.003561, 0.9601, 0.004807, 0.966, 0.05246, 0.001603, 0.0591, 0.0009056, 0.0591, 0.0009056, 0.05246, 0.001603, 0.9341, 0.9996, 0.9272, 0.9999, 0.9272, 0.9999, 0.9341, 0.9996, 0.9984, 0.9475, 0.9975, 0.954, 0.9975, 0.954, 0.9984, 0.9475, 0.003561, 0.9601, 0.00249, 0.954, 0.00249, 0.954, 0.003561, 0.9601, 0.04604, 0.00249, 0.05246, 0.001603, 0.05246, 0.001603, 0.04604, 0.00249, 0.9272, 0.9999, 0.9203, 1.0, 0.9203, 1.0, 0.9272, 0.9999, 0.9991, 0.9409, 0.9984, 0.9475, 0.9984, 0.9475, 0.9991, 0.9409, 0.00249, 0.954, 0.001603, 0.9475, 0.001603, 0.9475, 0.00249, 0.954, 0.03987, 0.003561, 0.04604, 0.00249, 0.04604, 0.00249, 0.03987, 0.003561, 0.9409, 0.9991, 0.9341, 0.9996, 0.9341, 0.9996, 0.9409, 0.9991, 0.9996, 0.9341, 0.9991, 0.9409, 0.9991, 0.9409, 0.9996, 0.9341, 0.001603, 0.9475, 0.0009056, 0.9409, 0.0009056, 0.9409, 0.001603, 0.9475, 0.034, 0.004807, 0.03987, 0.003561, 0.03987, 0.003561, 0.034, 0.004807, 0.954, 0.9975, 0.9475, 0.9984, 0.9475, 0.9984, 0.954, 0.9975, 0.9999, 0.9272, 0.9996, 0.9341, 0.9996, 0.9341, 0.9999, 0.9272, 0.0009056, 0.9409, 0.0004038, 0.9341, 0.0004038, 0.9341, 0.0009056, 0.9409, 0.9715, 0.9938, 0.966, 0.9952, 0.966, 0.9952, 0.9715, 0.9938, 0.02848, 0.006218, 0.034, 0.004807, 0.034, 0.004807, 0.02848, 0.006218, 1.0, 0.9203, 0.9999, 0.9272, 0.9999, 0.9272, 1.0, 0.9203, 0.0004038, 0.9341, 0.0001011, 0.9272, 0.0001011, 0.9272, 0.0004038, 0.9341, 0.9938, 0.9715, 0.9922, 0.9922, 0.9922, 0.9922, 0.9938, 0.9715, 0.007785, 0.007785, 0.02848, 0.006218, 0.02848, 0.006218, 0.007785, 0.007785, 0.9203, 0.0, 0.9272, 0.0001011, 0.9272, 0.0001011, 0.9203, 0.0, 0.0001011, 0.9272, 0.0, 0.9203, 0.0, 0.9203, 0.0001011, 0.9272, 0.9601, 0.9964, 0.954, 0.9975, 0.954, 0.9975, 0.9601, 0.9964, 0.006218, 0.02848, 0.007785, 0.007785, 0.007785, 0.007785, 0.006218, 0.02848, 0.9272, 0.0001011, 0.9341, 0.0004038, 0.9341, 0.0004038, 0.9272, 0.0001011, 0.0, 0.9203, 0.0, 0.07974, 0.0, 0.07974, 0.0, 0.9203, 0.004807, 0.034, 0.006218, 0.02848, 0.006218, 0.02848, 0.004807, 0.034, 0.9341, 0.0004038, 0.9409, 0.0009056, 0.9409, 0.0009056, 0.9341, 0.0004038, 0.07974, 0.0, 0.9203, 0.0, 0.9203, 0.0, 0.07974, 0.0, 0.003561, 0.03987, 0.004807, 0.034, 0.004807, 0.034, 0.003561, 0.03987, 0.9409, 0.0009056, 0.9475, 0.001603, 0.9475, 0.001603, 0.9409, 0.0009056, 1.0, 0.07974, 1.0, 0.9203, 1.0, 0.9203, 1.0, 0.07974, 0.00249, 0.04604, 0.003561, 0.03987, 0.003561, 0.03987, 0.00249, 0.04604, 0.9475, 0.001603, 0.954, 0.00249, 0.954, 0.00249, 0.9475, 0.001603, 0.9203, 1.0, 0.07974, 1.0, 0.07974, 1.0, 0.9203, 1.0, 0.001603, 0.05246, 0.00249, 0.04604, 0.00249, 0.04604, 0.001603, 0.05246, 0.954, 0.00249, 0.9601, 0.003561, 0.9601, 0.003561, 0.954, 0.00249, 0.0009056, 0.0591, 0.001603, 0.05246, 0.001603, 0.05246, 0.0009056, 0.0591, 0.9601, 0.003561, 0.966, 0.004807, 0.966, 0.004807, 0.9601, 0.003561, 0.0004038, 0.06589, 0.0009056, 0.0591, 0.0009056, 0.0591, 0.0004038, 0.06589, 0.966, 0.004807, 0.9715, 0.006218, 0.9715, 0.006218, 0.966, 0.004807, 0.0001011, 0.07279, 0.0004038, 0.06589, 0.0004038, 0.06589, 0.0001011, 0.07279, 0.9715, 0.006218, 0.9922, 0.007785, 0.9922, 0.007785, 0.9715, 0.006218, 0.0, 0.07974, 0.0001011, 0.07279, 0.0001011, 0.07279, 0.0, 0.07974, 0.9922, 0.007785, 0.9938, 0.02848, 0.9938, 0.02848, 0.9922, 0.007785, 0.07974, 1.0, 0.07279, 0.9999, 0.07279, 0.9999, 0.07974, 1.0, 0.9938, 0.02848, 0.9952, 0.034, 0.9952, 0.034, 0.9938, 0.02848])
me_plane.update()
me_cube_001 = bpy.data.meshes.new('Cube.001')
me_cube_001.from_pydata([(-1.0, -1.0, -1.0), (-0.7389, -0.7389, 0.1448), (-1.0, 1.0, -1.0), (-0.7389, 0.7389, 0.1448), (1.0, -1.0, -1.0), (0.7389, -0.7389, 0.1448), (1.0, 1.0, -1.0), (0.7389, 0.7389, 0.1448), (0.8, 1.0, -1.0), (0.6, 1.0, -1.0), (0.4, 1.0, -1.0), (0.2, 1.0, -1.0), (0.0, 1.0, -1.0), (-0.2, 1.0, -1.0), (-0.4, 1.0, -1.0), (-0.6, 1.0, -1.0), (-0.8, 1.0, -1.0), (-0.5911, 0.7389, 0.1448), (-0.4433, 0.7389, 0.1448), (-0.2956, 0.7389, 0.1448), (-0.1478, 0.7389, 0.1448), (2.98e-08, 0.7389, 0.1448), (0.1478, 0.7389, 0.1448), (0.2956, 0.7389, 0.1448), (0.4433, 0.7389, 0.1448), (0.5911, 0.7389, 0.1448), (-0.8, -1.0, -1.0), (-0.6, -1.0, -1.0), (-0.4, -1.0, -1.0), (-0.2, -1.0, -1.0), (0.0, -1.0, -1.0), (0.2, -1.0, -1.0), (0.4, -1.0, -1.0), (0.6, -1.0, -1.0), (0.8, -1.0, -1.0), (0.5911, -0.7389, 0.1448), (0.4433, -0.7389, 0.1448), (0.2956, -0.7389, 0.1448), (0.1478, -0.7389, 0.1448), (-2.98e-08, -0.7389, 0.1448), (-0.1478, -0.7389, 0.1448), (-0.2956, -0.7389, 0.1448), (-0.4433, -0.7389, 0.1448), (-0.5911, -0.7389, 0.1448)], [], [(0, 1, 3, 2), (8, 25, 7, 6), (6, 7, 5, 4), (26, 43, 1, 0), (8, 6, 4, 34), (17, 3, 1, 43), (7, 25, 35, 5), (25, 24, 36, 35), (24, 23, 37, 36), (23, 22, 38, 37), (22, 21, 39, 38), (21, 20, 40, 39), (20, 19, 41, 40), (19, 18, 42, 41), (18, 17, 43, 42), (2, 16, 26, 0), (16, 15, 27, 26), (15, 14, 28, 27), (14, 13, 29, 28), (13, 12, 30, 29), (12, 11, 31, 30), (11, 10, 32, 31), (10, 9, 33, 32), (9, 8, 34, 33), (4, 5, 35, 34), (34, 35, 36, 33), (33, 36, 37, 32), (32, 37, 38, 31), (31, 38, 39, 30), (30, 39, 40, 29), (29, 40, 41, 28), (28, 41, 42, 27), (27, 42, 43, 26), (2, 3, 17, 16), (16, 17, 18, 15), (15, 18, 19, 14), (14, 19, 20, 13), (13, 20, 21, 12), (12, 21, 22, 11), (11, 22, 23, 10), (10, 23, 24, 9), (9, 24, 25, 8)])
_uv = me_cube_001.uv_layers.new(name='UVMap')
_uv.uv.foreach_set('vector', [0.375, 0.0, 0.625, 0.0, 0.625, 0.25, 0.375, 0.25, 0.375, 0.475, 0.625, 0.475, 0.625, 0.5, 0.375, 0.5, 0.375, 0.5, 0.625, 0.5, 0.625, 0.75, 0.375, 0.75, 0.375, 0.975, 0.625, 0.975, 0.625, 1.0, 0.375, 1.0, 0.35, 0.5, 0.375, 0.5, 0.375, 0.75, 0.35, 0.75, 0.85, 0.5, 0.875, 0.5, 0.875, 0.75, 0.85, 0.75, 0.625, 0.5, 0.65, 0.5, 0.65, 0.75, 0.625, 0.75, 0.65, 0.5, 0.675, 0.5, 0.675, 0.75, 0.65, 0.75, 0.675, 0.5, 0.7, 0.5, 0.7, 0.75, 0.675, 0.75, 0.7, 0.5, 0.725, 0.5, 0.725, 0.75, 0.7, 0.75, 0.725, 0.5, 0.75, 0.5, 0.75, 0.75, 0.725, 0.75, 0.75, 0.5, 0.775, 0.5, 0.775, 0.75, 0.75, 0.75, 0.775, 0.5, 0.8, 0.5, 0.8, 0.75, 0.775, 0.75, 0.8, 0.5, 0.825, 0.5, 0.825, 0.75, 0.8, 0.75, 0.825, 0.5, 0.85, 0.5, 0.85, 0.75, 0.825, 0.75, 0.125, 0.5, 0.15, 0.5, 0.15, 0.75, 0.125, 0.75, 0.15, 0.5, 0.175, 0.5, 0.175, 0.75, 0.15, 0.75, 0.175, 0.5, 0.2, 0.5, 0.2, 0.75, 0.175, 0.75, 0.2, 0.5, 0.225, 0.5, 0.225, 0.75, 0.2, 0.75, 0.225, 0.5, 0.25, 0.5, 0.25, 0.75, 0.225, 0.75, 0.25, 0.5, 0.275, 0.5, 0.275, 0.75, 0.25, 0.75, 0.275, 0.5, 0.3, 0.5, 0.3, 0.75, 0.275, 0.75, 0.3, 0.5, 0.325, 0.5, 0.325, 0.75, 0.3, 0.75, 0.325, 0.5, 0.35, 0.5, 0.35, 0.75, 0.325, 0.75, 0.375, 0.75, 0.625, 0.75, 0.625, 0.775, 0.375, 0.775, 0.375, 0.775, 0.625, 0.775, 0.625, 0.8, 0.375, 0.8, 0.375, 0.8, 0.625, 0.8, 0.625, 0.825, 0.375, 0.825, 0.375, 0.825, 0.625, 0.825, 0.625, 0.85, 0.375, 0.85, 0.375, 0.85, 0.625, 0.85, 0.625, 0.875, 0.375, 0.875, 0.375, 0.875, 0.625, 0.875, 0.625, 0.9, 0.375, 0.9, 0.375, 0.9, 0.625, 0.9, 0.625, 0.925, 0.375, 0.925, 0.375, 0.925, 0.625, 0.925, 0.625, 0.95, 0.375, 0.95, 0.375, 0.95, 0.625, 0.95, 0.625, 0.975, 0.375, 0.975, 0.375, 0.25, 0.625, 0.25, 0.625, 0.275, 0.375, 0.275, 0.375, 0.275, 0.625, 0.275, 0.625, 0.3, 0.375, 0.3, 0.375, 0.3, 0.625, 0.3, 0.625, 0.325, 0.375, 0.325, 0.375, 0.325, 0.625, 0.325, 0.625, 0.35, 0.375, 0.35, 0.375, 0.35, 0.625, 0.35, 0.625, 0.375, 0.375, 0.375, 0.375, 0.375, 0.625, 0.375, 0.625, 0.4, 0.375, 0.4, 0.375, 0.4, 0.625, 0.4, 0.625, 0.425, 0.375, 0.425, 0.375, 0.425, 0.625, 0.425, 0.625, 0.45, 0.375, 0.45, 0.375, 0.45, 0.625, 0.45, 0.625, 0.475, 0.375, 0.475])
me_cube_001.update()

# ---- objects
ob_light = bpy.data.objects.new('Light', light_light)
ob_camera = bpy.data.objects.new('Camera', cam_camera)
ob_plane = bpy.data.objects.new('Plane', me_plane)
ob_cube = bpy.data.objects.new('Cube', me_cube_001)

# ---- transforms, parenting, visibility, modifiers, constraints
ob_light.location = (4.076, 1.005, 5.904)
ob_light.rotation_euler = (0.6503, 0.05522, 1.866)
ob_light.lock_rotations_4d = False
ob_light.empty_display_type = 'ARROWS'
ob_light.color = (0.0, 0.0, 0.0, 0.0)
ob_light.lineart.crease_threshold = 0.0
ob_camera.location = (7.359, -6.926, 4.958)
ob_camera.rotation_euler = (1.109, 0.0, 0.8149)
ob_camera.lock_rotations_4d = False
ob_camera.empty_display_type = 'ARROWS'
ob_camera.color = (0.0, 0.0, 0.0, 0.0)
ob_camera.display_type = 'WIRE'
ob_camera.lineart.crease_threshold = 0.0
ob_plane.location = (0.0, 0.0, 0.0)
ob_plane.scale = (4.357, 7.043, 4.357)
ob_cube.location = (0.0, 0.0, 0.0)

# ---- collection membership
col_collection.objects.link(ob_light)
col_collection.objects.link(ob_camera)
col_collection.objects.link(ob_plane)
col_collection.objects.link(ob_cube)

# ---- scene / render settings (as saved in the file)
scene.camera = ob_camera
scene.frame_start = 1; scene.frame_end = 250; scene.frame_set(1)
scene.render.engine = 'BLENDER_EEVEE_NEXT'
scene.cycles.sampling_pattern = 'TABULATED_SOBOL'
scene.cycles.use_light_tree = False
scene.view_settings.view_transform = 'Filmic'
bpy.context.view_layer.update()

